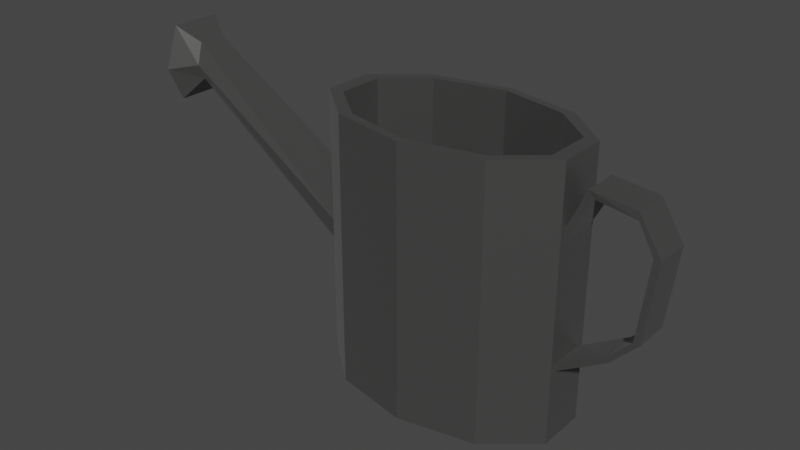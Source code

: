 # Source: WateringCan.blend  (saved by Blender 2.80.75; exported with 4.5.12 LTS)
import bpy
from mathutils import Matrix  # noqa: F401  (used for matrix-valued properties, if any)

bpy.ops.wm.read_factory_settings(use_empty=True)
scene = bpy.context.scene
scene.name = 'Scene'

# ---- collections
col_collection = bpy.data.collections.new('Collection'); scene.collection.children.link(col_collection)

# ---- materials (node trees are filled in below, after node groups)
mat_m_metal = bpy.data.materials.new('M_Metal')
mat_m_metal.use_transparent_shadow = False

# ---- material node trees
mat_m_metal.use_nodes = True; mat_m_metal.node_tree.nodes.clear()
_N = mat_m_metal.node_tree.nodes; _L = mat_m_metal.node_tree.links
n0 = _N.new('ShaderNodeOutputMaterial'); n0.name = 'Material Output'; n0.location = (300, 300)
n1 = _N.new('ShaderNodeBsdfPrincipled'); n1.name = 'Principled BSDF'; n1.location = (10, 300)
n1.distribution = 'GGX'
n1.subsurface_method = 'BURLEY'
n1.inputs[0].default_value = (0.1709, 0.1734, 0.1684, 1.0)
n1.inputs[1].default_value = 0.75
n1.inputs[2].default_value = 0.3333
n1.inputs[3].default_value = 1.45
n1.inputs[13].default_value = 0.7
n1.inputs[14].default_value = (0.8653, 0.8657, 0.8649, 1.0)
n1.inputs[15].default_value = 0.1667
n1.inputs[24].default_value = 0.04333
n1.inputs[27].default_value = (0.0, 0.0, 0.0, 1.0)
n1.inputs[28].default_value = 1.0
_L.new(n1.outputs[0], n0.inputs[0])
n0.is_active_output = True

# ---- world
world_world = bpy.data.worlds.new('World'); scene.world = world_world
world_world.use_nodes = True; world_world.node_tree.nodes.clear()
_N = world_world.node_tree.nodes; _L = world_world.node_tree.links
n0 = _N.new('ShaderNodeOutputWorld'); n0.name = 'World Output'; n0.location = (300, 300)
n1 = _N.new('ShaderNodeBackground'); n1.name = 'Background'; n1.location = (10, 300)
n1.inputs[0].default_value = (0.05088, 0.05088, 0.05088, 1.0)
_L.new(n1.outputs[0], n0.inputs[0])
n0.is_active_output = True
world_world.color = (0.05088, 0.05088, 0.05088)
world_world.use_sun_shadow = False
world_world.sun_shadow_jitter_overblur = 0.0

# ---- meshes
me_circle = bpy.data.meshes.new('Circle')
me_circle.from_pydata([(-5.25e-10, 0.1457, 0.0), (-0.04903, 0.1179, 0.0), (-0.07934, 0.04503, 0.0), (-0.07934, -0.04503, 0.0), (-0.04903, -0.1179, 0.0), (6.768e-09, -0.1457, 0.0), (0.04903, -0.1179, 0.0), (0.07934, -0.04503, 0.0), (0.07934, 0.04503, 0.0), (0.04903, 0.1179, 0.0), (-5.25e-10, 0.1457, 0.1737), (-0.04903, 0.1179, 0.1737), (-0.07934, 0.04503, 0.1737), (-0.07934, -0.04503, 0.1737), (-0.04903, -0.1179, 0.1737), (6.768e-09, -0.1457, 0.1737), (0.04903, -0.1179, 0.1737), (0.07934, -0.04503, 0.1737), (0.07934, 0.04503, 0.1737), (0.04903, 0.1179, 0.1737), (0.07934, 0.04503, 0.08686), (0.07934, -0.04503, 0.08686), (0.07934, -0.03276, 0.1263), (0.07934, 0.03276, 0.1263), (0.07934, 0.03276, 0.1356), (0.07934, -0.03276, 0.1356), (0.07934, -0.03276, 0.04694), (0.07934, 0.03276, 0.04694), (0.07934, 0.03276, 0.05179), (0.07934, -0.03276, 0.05179), (0.0945, 0.03276, 0.1553), (0.0945, -0.03276, 0.1553), (0.09105, -0.03575, 0.1602), (0.09105, 0.02977, 0.1602), (0.1105, 0.03276, 0.06563), (0.1105, -0.03276, 0.06563), (0.1105, -0.03276, 0.07049), (0.1105, 0.03276, 0.07049), (0.1193, 0.03276, 0.1517), (0.1193, -0.03276, 0.1517), (0.119, -0.03276, 0.1566), (0.119, 0.03276, 0.1566), (0.1276, 0.03276, 0.08338), (0.1276, -0.03276, 0.08338), (0.1232, -0.03276, 0.08338), (0.1232, 0.03276, 0.08338), (0.1335, -0.03276, 0.1339), (0.1335, 0.03276, 0.1339), (0.1291, -0.03276, 0.1339), (0.1291, 0.03276, 0.1339), (-0.06958, 0.04259, 0.1737), (-0.06958, -0.04259, 0.1737), (-0.04346, -0.1035, 0.1737), (5.564e-09, -0.1317, 0.1737), (0.04511, -0.1035, 0.1737), (0.0704, -0.04259, 0.1737), (-0.0447, 0.1023, 0.1737), (1.883e-09, 0.1317, 0.1737), (0.0704, 0.04259, 0.1737), (0.04387, 0.1047, 0.1737), (-0.06958, 0.04259, 0.01185), (-0.0447, 0.1023, 0.01185), (-4.993e-09, 0.1317, 0.01185), (-0.06958, -0.04259, 0.01185), (-0.04346, -0.1035, 0.01185), (-1.313e-09, -0.1317, 0.01185), (0.04511, -0.1035, 0.01185), (0.0704, -0.04259, 0.01185), (0.0704, 0.04259, 0.01185), (0.04387, 0.1047, 0.01185), (-0.07934, 0.02619, 0.06895), (-0.07934, -0.02619, 0.06895), (-0.07934, -0.02619, 0.1048), (-0.07934, 0.02619, 0.1048), (-0.1967, 0.02619, 0.1753), (-0.07934, 0.03813, 0.08686), (-0.07934, -0.03813, 0.08686), (-0.1962, 0.03813, 0.1613), (-0.1962, -0.03813, 0.1613), (-0.1967, -0.02619, 0.1753), (-0.1962, -0.02619, 0.1513), (-0.1962, 0.02619, 0.1513), (-0.2137, -0.06892, 0.1574), (-0.2113, -0.04734, 0.1853), (-0.2137, 0.06892, 0.1574), (-0.2113, 0.04734, 0.1853), (-0.2103, -0.04734, 0.1363), (-0.2103, 0.04734, 0.1363), (-0.2103, 0.04264, 0.1406), (-0.2103, -0.04264, 0.1406), (-0.2137, -0.05838, 0.1574), (-0.2113, -0.04264, 0.1802), (-0.2113, 0.04264, 0.1802), (-0.2137, 0.05838, 0.1574), (-0.1943, -0.02186, 0.1546), (-0.1943, 0.02186, 0.1546), (-0.1943, 0.02993, 0.1612), (-0.1943, -0.02993, 0.1612), (-0.1948, -0.02186, 0.1712), (-0.1948, 0.02186, 0.1712), (-0.07772, -0.02186, 0.07173), (-0.07772, 0.02186, 0.07173), (-0.07772, 0.02993, 0.08615), (-0.07772, -0.02993, 0.08615), (-0.07772, -0.02186, 0.1001), (-0.07772, 0.02186, 0.1001), (-0.06958, 0.02087, 0.09893), (-0.06958, -0.02087, 0.09893), (-0.06958, -0.02087, 0.07252), (-0.06958, 0.02087, 0.07252), (-0.06958, 0.02776, 0.08573), (-0.06958, -0.02776, 0.08573)], [], [(1, 0, 9, 8, 7, 6, 5, 4, 3, 2), (25, 22, 31, 32), (4, 5, 15, 14), (1, 2, 12, 11), (8, 9, 19, 18, 20), (5, 6, 16, 15), (73, 75, 77, 74), (9, 0, 10, 19), (6, 7, 21, 17, 16), (3, 4, 14, 13), (24, 25, 32, 33), (0, 1, 11, 10), (21, 20, 23, 22), (20, 18, 24, 23), (18, 17, 25, 24), (17, 21, 22, 25), (7, 8, 27, 26), (8, 20, 28, 27), (20, 21, 29, 28), (21, 7, 26, 29), (37, 36, 44, 45), (31, 30, 38, 39), (27, 28, 37, 34), (26, 27, 34, 35), (23, 24, 33, 30), (28, 29, 36, 37), (22, 23, 30, 31), (29, 26, 35, 36), (39, 38, 49, 48), (42, 45, 49, 47), (36, 35, 43, 44), (33, 32, 40, 41), (32, 31, 39, 40), (34, 37, 45, 42), (35, 34, 42, 43), (30, 33, 41, 38), (40, 46, 47, 41), (43, 42, 47, 46), (45, 44, 48, 49), (44, 43, 46, 48), (40, 39, 48, 46), (38, 41, 47, 49), (11, 12, 50, 56), (12, 13, 51, 50), (13, 14, 52, 51), (14, 15, 53, 52), (15, 16, 54, 53), (16, 17, 55, 54), (17, 18, 58, 55), (18, 19, 59, 58), (19, 10, 57, 59), (10, 11, 56, 57), (51, 52, 64, 63), (61, 60, 63, 64, 65, 66, 67, 68, 69, 62), (56, 50, 60, 61), (55, 58, 68, 67), (52, 53, 65, 64), (57, 56, 61, 62), (58, 59, 69, 68), (53, 54, 66, 65), (59, 57, 62, 69), (54, 55, 67, 66), (2, 3, 71, 70), (3, 13, 72, 76, 71), (13, 12, 73, 72), (12, 2, 70, 75, 73), (72, 73, 74, 79), (76, 72, 79, 78), (75, 70, 81, 77), (81, 80, 86, 87), (71, 76, 78, 80), (70, 71, 80, 81), (90, 91, 98, 97), (80, 78, 82, 86), (78, 79, 83, 82), (77, 81, 87, 84), (74, 77, 84, 85), (79, 74, 85, 83), (87, 86, 89, 88), (86, 82, 90, 89), (82, 83, 91, 90), (83, 85, 92, 91), (85, 84, 93, 92), (84, 87, 88, 93), (94, 97, 103, 100), (93, 88, 95, 96), (91, 92, 99, 98), (89, 90, 97, 94), (88, 89, 94, 95), (92, 93, 96, 99), (95, 94, 100, 101), (99, 96, 102, 105), (97, 98, 104, 103), (96, 95, 101, 102), (98, 99, 105, 104), (50, 51, 107, 106), (51, 63, 108, 111, 107), (63, 60, 109, 108), (60, 50, 106, 110, 109), (103, 111, 108, 100), (101, 100, 108, 109), (101, 109, 110, 102), (102, 110, 106, 105), (105, 106, 107, 104), (104, 107, 111, 103)])
_uv = me_circle.uv_layers.new(name='UVMap')
_uv.uv.foreach_set('vector', [0.0, 0.0, 0.0, 0.0, 0.0, 0.0, 0.0, 0.0, 0.0, 0.0, 0.0, 0.0, 0.0, 0.0, 0.0, 0.0, 0.0, 0.0, 0.0, 0.0, 0.0, 0.0, 0.0, 0.0, 0.0, 0.0, 0.0, 0.0, 0.0, 0.0, 0.0, 0.0, 0.0, 0.0, 0.0, 0.0, 0.0, 0.0, 0.0, 0.0, 0.0, 0.0, 0.0, 0.0, 0.0, 0.0, 0.0, 0.0, 0.0, 0.0, 0.0, 0.0, 0.0, 0.0, 0.0, 0.0, 0.0, 0.0, 0.0, 0.0, 0.0, 0.0, 0.0, 0.0, 0.0, 0.0, 0.0, 0.0, 0.0, 0.0, 0.0, 0.0, 0.0, 0.0, 0.0, 0.0, 0.0, 0.0, 0.0, 0.0, 0.0, 0.0, 0.0, 0.0, 0.0, 0.0, 0.0, 0.0, 0.0, 0.0, 0.0, 0.0, 0.0, 0.0, 0.0, 0.0, 0.0, 0.0, 0.0, 0.0, 0.0, 0.0, 0.0, 0.0, 0.0, 0.0, 0.0, 0.0, 0.0, 0.0, 0.0, 0.0, 0.0, 0.0, 0.0, 0.0, 0.0, 0.0, 0.0, 0.0, 0.0, 0.0, 0.0, 0.0, 0.0, 0.0, 0.0, 0.0, 0.0, 0.0, 0.0, 0.0, 0.0, 0.0, 0.0, 0.0, 0.0, 0.0, 0.0, 0.0, 0.0, 0.0, 0.0, 0.0, 0.0, 0.0, 0.0, 0.0, 0.0, 0.0, 0.0, 0.0, 0.0, 0.0, 0.0, 0.0, 0.0, 0.0, 0.0, 0.0, 0.0, 0.0, 0.0, 0.0, 0.0, 0.0, 0.0, 0.0, 0.0, 0.0, 0.0, 0.0, 0.0, 0.0, 0.0, 0.0, 0.0, 0.0, 0.0, 0.0, 0.0, 0.0, 0.0, 0.0, 0.0, 0.0, 0.0, 0.0, 0.0, 0.0, 0.0, 0.0, 0.0, 0.0, 0.0, 0.0, 0.0, 0.0, 0.0, 0.0, 0.0, 0.0, 0.0, 0.0, 0.0, 0.0, 0.0, 0.0, 0.0, 0.0, 0.0, 0.0, 0.0, 0.0, 0.0, 0.0, 0.0, 0.0, 0.0, 0.0, 0.0, 0.0, 0.0, 0.0, 0.0, 0.0, 0.0, 0.0, 0.0, 0.0, 0.0, 0.0, 0.0, 0.0, 0.0, 0.0, 0.0, 0.0, 0.0, 0.0, 0.0, 0.0, 0.0, 0.0, 0.0, 0.0, 0.0, 0.0, 0.0, 0.0, 0.0, 0.0, 0.0, 0.0, 0.0, 0.0, 0.0, 0.0, 0.0, 0.0, 0.0, 0.0, 0.0, 0.0, 0.0, 0.0, 0.0, 0.0, 0.0, 0.0, 0.0, 0.0, 0.0, 0.0, 0.0, 0.0, 0.0, 0.0, 0.0, 0.0, 0.0, 0.0, 0.0, 0.0, 0.0, 0.0, 0.0, 0.0, 0.0, 0.0, 0.0, 0.0, 0.0, 0.0, 0.0, 0.0, 0.0, 0.0, 0.0, 0.0, 0.0, 0.0, 0.0, 0.0, 0.0, 0.0, 0.0, 0.0, 0.0, 0.0, 0.0, 0.0, 0.0, 0.0, 0.0, 0.0, 0.0, 0.0, 0.0, 0.0, 0.0, 0.0, 0.0, 0.0, 0.0, 0.0, 0.0, 0.0, 0.0, 0.0, 0.0, 0.0, 0.0, 0.0, 0.0, 0.0, 0.0, 0.0, 0.0, 0.0, 0.0, 0.0, 0.0, 0.0, 0.0, 0.0, 0.0, 0.0, 0.0, 0.0, 0.0, 0.0, 0.0, 0.0, 0.0, 0.0, 0.0, 0.0, 0.0, 0.0, 0.0, 0.0, 0.0, 0.0, 0.0, 0.0, 0.0, 0.0, 0.0, 0.0, 0.0, 0.0, 0.0, 0.0, 0.0, 0.0, 0.0, 0.0, 0.0, 0.0, 0.0, 0.0, 0.0, 0.0, 0.0, 0.0, 0.0, 0.0, 0.0, 0.0, 0.0, 0.0, 0.0, 0.0, 0.0, 0.0, 0.0, 0.0, 0.0, 0.0, 0.0, 0.0, 0.0, 0.0, 0.0, 0.0, 0.0, 0.0, 0.0, 0.0, 0.0, 0.0, 0.0, 0.0, 0.0, 0.0, 0.0, 0.0, 0.0, 0.0, 0.0, 0.0, 0.0, 0.0, 0.0, 0.0, 0.0, 0.0, 0.0, 0.0, 0.0, 0.0, 0.0, 0.0, 0.0, 0.0, 0.0, 0.0, 0.0, 0.0, 0.0, 0.0, 0.0, 0.0, 0.0, 0.0, 0.0, 0.0, 0.0, 0.0, 0.0, 0.0, 0.0, 0.0, 0.0, 0.0, 0.0, 0.0, 0.0, 0.0, 0.0, 0.0, 0.0, 0.0, 0.0, 0.0, 0.0, 0.0, 0.0, 0.0, 0.0, 0.0, 0.0, 0.0, 0.0, 0.0, 0.0, 0.0, 0.0, 0.0, 0.0, 0.0, 0.0, 0.0, 0.0, 0.0, 0.0, 0.0, 0.0, 0.0, 0.0, 0.0, 0.0, 0.0, 0.0, 0.0, 0.0, 0.0, 0.0, 0.0, 0.0, 0.0, 0.0, 0.0, 0.0, 0.0, 0.0, 0.0, 0.0, 0.0, 0.0, 0.0, 0.0, 0.0, 0.0, 0.0, 0.0, 0.0, 0.0, 0.0, 0.0, 0.0, 0.0, 0.0, 0.0, 0.0, 0.0, 0.0, 0.0, 0.0, 0.0, 0.0, 0.0, 0.0, 0.0, 0.0, 0.0, 0.0, 0.0, 0.0, 0.0, 0.0, 0.0, 0.0, 0.0, 0.0, 0.0, 0.0, 0.0, 0.0, 0.0, 0.0, 0.0, 0.0, 0.0, 0.0, 0.0, 0.0, 0.0, 0.0, 0.0, 0.0, 0.0, 0.0, 0.0, 0.0, 0.0, 0.0, 0.0, 0.0, 0.0, 0.0, 0.0, 0.0, 0.0, 0.0, 0.0, 0.0, 0.0, 0.0, 0.0, 0.0, 0.0, 0.0, 0.0, 0.0, 0.0, 0.0, 0.0, 0.0, 0.0, 0.0, 0.0, 0.0, 0.0, 0.0, 0.0, 0.0, 0.0, 0.0, 0.0, 0.0, 0.0, 0.0, 0.0, 0.0, 0.0, 0.0, 0.0, 0.0, 0.0, 0.0, 0.0, 0.0, 0.0, 0.0, 0.0, 0.0, 0.0, 0.0, 0.0, 0.0, 0.0, 0.0, 0.0, 0.0, 0.0, 0.0, 0.0, 0.0, 0.0, 0.0, 0.0, 0.0, 0.0, 0.0, 0.0, 0.0, 0.0, 0.0, 0.0, 0.0, 0.0, 0.0, 0.0, 0.0, 0.0, 0.0, 0.0, 0.0, 0.0, 0.0, 0.0, 0.0, 0.0, 0.0, 0.0, 0.0, 0.0, 0.0, 0.0, 0.0, 0.0, 0.0, 0.0, 0.0, 0.0, 0.0, 0.0, 0.0, 0.0, 0.0, 0.0, 0.0, 0.0, 0.0, 0.0, 0.0, 0.0, 0.0, 0.0, 0.0, 0.0, 0.0, 0.0, 0.0, 0.0, 0.0, 0.0, 0.0, 0.0, 0.0, 0.0, 0.0, 0.0, 0.0, 0.0, 0.0, 0.0, 0.0, 0.0, 0.0, 0.0, 0.0, 0.0, 0.0, 0.0, 0.0, 0.0, 0.0, 0.0, 0.0, 0.0, 0.0, 0.0, 0.0, 0.0, 0.0, 0.0, 0.0, 0.0, 0.0, 0.0, 0.0, 0.0, 0.0, 0.0, 0.0, 0.0, 0.0, 0.0, 0.0, 0.0, 0.0, 0.0, 0.0, 0.0, 0.0, 0.0, 0.0, 0.0, 0.0, 0.0, 0.0, 0.0, 0.0, 0.0, 0.0, 0.0, 0.0, 0.0, 0.0, 0.0, 0.0, 0.0, 0.0, 0.0, 0.0, 0.0, 0.0, 0.0, 0.0, 0.0, 0.0, 0.0, 0.0, 0.0, 0.0, 0.0, 0.0, 0.0, 0.0, 0.0, 0.0, 0.0, 0.0, 0.0, 0.0, 0.0, 0.0, 0.0, 0.0, 0.0, 0.0, 0.0, 0.0, 0.0, 0.0, 0.0, 0.0, 0.0, 0.0, 0.0, 0.0, 0.0, 0.0, 0.0, 0.0, 0.0, 0.0, 0.0, 0.0, 0.0, 0.0, 0.0, 0.0, 0.0, 0.0, 0.0, 0.0, 0.0, 0.0, 0.0, 0.0, 0.0, 0.0, 0.0, 0.0, 0.0, 0.0, 0.0, 0.0, 0.0, 0.0, 0.0, 0.0, 0.0, 0.0, 0.0, 0.0, 0.0, 0.0, 0.0, 0.0, 0.0, 0.0, 0.0, 0.0, 0.0, 0.0, 0.0, 0.0, 0.0, 0.0, 0.0, 0.0, 0.0, 0.0, 0.0, 0.0, 0.0, 0.0, 0.0, 0.0, 0.0, 0.0, 0.0, 0.0, 0.0, 0.0, 0.0, 0.0, 0.0, 0.0, 0.0, 0.0, 0.0, 0.0, 0.0, 0.0, 0.0, 0.0, 0.0, 0.0, 0.0, 0.0])
me_circle.materials.append(mat_m_metal)
me_circle.use_remesh_preserve_volume = False
me_circle.use_remesh_preserve_attributes = False
me_circle.use_mirror_vertex_groups = False
me_circle.update()
arm_armaturecan = bpy.data.armatures.new('ArmatureCan')  # bones are not reproduced

# ---- objects
ob_wateringcanmodel = bpy.data.objects.new('WateringCanModel', me_circle)
ob_wateringcan = bpy.data.objects.new('WateringCan', arm_armaturecan)

# ---- transforms, parenting, visibility, modifiers, constraints
ob_wateringcanmodel.parent = ob_wateringcan
ob_wateringcanmodel.matrix_parent_inverse = Matrix(((3.126, -0.0, 0.0, -0.0), (-0.0, 3.126, -0.0, 0.0), (0.0, -0.0, 3.126, -0.0), (-0.0, 0.0, -0.0, 1.0)))
ob_wateringcanmodel.location = (0.0, 0.0, 0.0)
ob_wateringcanmodel.scale = (1.733, 0.6073, 1.733)
ob_wateringcanmodel.lineart.crease_threshold = 0.0
_vg = ob_wateringcanmodel.vertex_groups.new(name='Bone')
for _i, _w in zip([0, 1, 2, 3, 4, 5, 6, 7, 8, 9, 10, 11, 12, 13, 14, 15, 16, 17, 18, 19, 20, 21, 22, 23, 24, 25, 26, 27, 28, 29, 30, 31, 32, 33, 34, 35, 36, 37, 38, 39, 40, 41, 42, 43, 44, 45, 46, 47, 48, 49, 50, 51, 52, 53, 54, 55, 56, 57, 58, 59, 60, 61, 62, 63, 64, 65, 66, 67, 68, 69, 70, 71, 72, 73, 74, 75, 76, 77, 78, 79, 80, 81, 82, 83, 84, 85, 86, 87, 88, 89, 90, 91, 92, 93, 94, 95, 96, 97, 98, 99, 100, 101, 102, 103, 104, 105, 106, 107, 108, 109, 110, 111], [1.0, 1.0, 1.0, 1.0, 1.0, 1.0, 1.0, 1.0, 1.0, 1.0, 1.0, 1.0, 1.0, 1.0, 1.0, 1.0, 1.0, 1.0, 1.0, 1.0, 1.0, 1.0, 1.0, 1.0, 1.0, 1.0, 1.0, 1.0, 1.0, 1.0, 1.0, 1.0, 1.0, 1.0, 1.0, 1.0, 1.0, 1.0, 1.0, 1.0, 1.0, 1.0, 1.0, 1.0, 1.0, 1.0, 1.0, 1.0, 1.0, 1.0, 1.0, 1.0, 1.0, 1.0, 1.0, 1.0, 1.0, 1.0, 1.0, 1.0, 1.0, 1.0, 1.0, 1.0, 1.0, 1.0, 1.0, 1.0, 1.0, 1.0, 1.0, 1.0, 1.0, 1.0, 1.0, 1.0, 1.0, 1.0, 1.0, 1.0, 1.0, 1.0, 1.0, 1.0, 1.0, 1.0, 1.0, 1.0, 1.0, 1.0, 1.0, 1.0, 1.0, 1.0, 1.0, 1.0, 1.0, 1.0, 1.0, 1.0, 1.0, 1.0, 1.0, 1.0, 1.0, 1.0, 1.0, 1.0, 1.0, 1.0, 1.0, 1.0]): _vg.add([_i], _w, 'REPLACE')
_m = ob_wateringcanmodel.modifiers.new('Armature', 'ARMATURE')
_m.object = ob_wateringcan
ob_wateringcan.location = (0.0, 0.0, 0.0)
ob_wateringcan.scale = (0.3199, 0.3199, 0.3199)
ob_wateringcan.lineart.crease_threshold = 0.0

# ---- collection membership
col_collection.objects.link(ob_wateringcanmodel)
col_collection.objects.link(ob_wateringcan)

# ---- scene / render settings (as saved in the file)
scene.frame_start = 1; scene.frame_end = 190; scene.frame_set(39)
scene.render.engine = 'BLENDER_EEVEE_NEXT'
scene.render.fps = 30
scene.cycles.use_denoising = False
scene.cycles.samples = 128
scene.cycles.sampling_pattern = 'TABULATED_SOBOL'
scene.cycles.use_adaptive_sampling = False
scene.cycles.use_light_tree = False
scene.view_settings.view_transform = 'Filmic'
bpy.context.view_layer.update()

# ---- added for rendering (the .blend has no active camera and no usable light): camera, sun
cam_auto = bpy.data.cameras.new('AutoCamera')
cam_auto.lens = 50.0
cam_auto.sensor_width = 36.0
cam_auto.clip_end = 1000.0
ob_auto_camera = bpy.data.objects.new('AutoCamera', cam_auto)
scene.collection.objects.link(ob_auto_camera)
ob_auto_camera.location = (0.582555, -0.782449, 0.682207)
ob_auto_camera.rotation_euler = (1.09748, -7.21219e-08, 0.694738)
scene.camera = ob_auto_camera
light_auto_sun = bpy.data.lights.new('AutoSun', 'SUN')
light_auto_sun.energy = 3.0
light_auto_sun.angle = 0.0523599
ob_auto_sun = bpy.data.objects.new('AutoSun', light_auto_sun)
scene.collection.objects.link(ob_auto_sun)
ob_auto_sun.rotation_euler = (0.872665, 0.174533, 0.523599)
bpy.context.view_layer.update()
